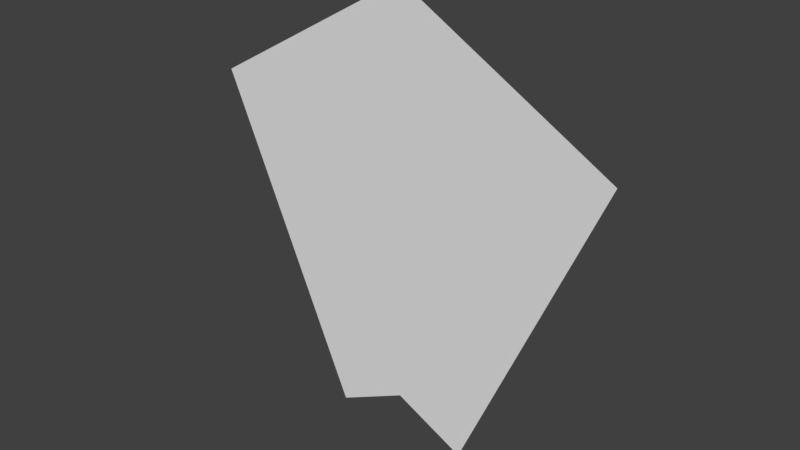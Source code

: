 # Source: TokenCollider.blend  (saved by Blender 2.78.0; exported with 4.5.12 LTS)
import bpy
from mathutils import Matrix  # noqa: F401  (used for matrix-valued properties, if any)

bpy.ops.wm.read_factory_settings(use_empty=True)
scene = bpy.context.scene
scene.name = 'Scene'

# ---- collections
col_collection_1 = bpy.data.collections.new('Collection 1'); scene.collection.children.link(col_collection_1)

# ---- world
world_world = bpy.data.worlds.new('World'); scene.world = world_world
world_world.color = (0.05088, 0.05088, 0.05088)
world_world.use_sun_shadow = False
world_world.sun_shadow_jitter_overblur = 0.0
world_world.cycles.sampling_method = 'MANUAL'

# ---- meshes
me_circle_004 = bpy.data.meshes.new('Circle.004')
me_circle_004.from_pydata([(-1.412e-09, 3.909, 0.0), (-1.364, 3.121, 0.0), (1.364, 3.121, 0.0), (-0.4638, 1.042, 0.0), (0.4638, 1.042, 0.0), (-1.412e-09, 1.275, 0.0)], [], [(0, 2, 4, 5, 3, 1)])
me_circle_004.use_remesh_preserve_volume = False
me_circle_004.use_remesh_preserve_attributes = False
me_circle_004.use_mirror_vertex_groups = False
me_circle_004.update()

# ---- objects
ob_armytoken = bpy.data.objects.new('ArmyToken', me_circle_004)

# ---- transforms, parenting, visibility, modifiers, constraints
ob_armytoken.location = (0.0, 0.0, 0.0)
ob_armytoken.rotation_euler = (1.571, -0.0, 0.0)
ob_armytoken.scale = (0.2, 0.2, 0.2)
ob_armytoken.lineart.crease_threshold = 0.0

# ---- collection membership
col_collection_1.objects.link(ob_armytoken)

# ---- scene / render settings (as saved in the file)
scene.frame_start = 1; scene.frame_end = 250; scene.frame_set(1)
scene.render.engine = 'BLENDER_EEVEE_NEXT'
scene.render.resolution_percentage = 50
scene.render.dither_intensity = 0.0
scene.cycles.use_denoising = False
scene.cycles.samples = 128
scene.cycles.sampling_pattern = 'TABULATED_SOBOL'
scene.cycles.light_sampling_threshold = 0.0
scene.cycles.use_adaptive_sampling = False
scene.cycles.use_light_tree = False
scene.cycles.blur_glossy = 0.0
scene.cycles.sample_clamp_indirect = 0.0
scene.view_settings.view_transform = 'Standard'
bpy.context.view_layer.update()

# ---- added for rendering (the .blend has no active camera and no usable light): camera, sun
cam_auto = bpy.data.cameras.new('AutoCamera')
cam_auto.lens = 50.0
cam_auto.sensor_width = 36.0
cam_auto.clip_end = 1000.0
ob_auto_camera = bpy.data.objects.new('AutoCamera', cam_auto)
scene.collection.objects.link(ob_auto_camera)
ob_auto_camera.location = (0.732243, -0.878691, 1.08092)
ob_auto_camera.rotation_euler = (1.09748, -7.21219e-08, 0.694738)
scene.camera = ob_auto_camera
light_auto_sun = bpy.data.lights.new('AutoSun', 'SUN')
light_auto_sun.energy = 3.0
light_auto_sun.angle = 0.0523599
ob_auto_sun = bpy.data.objects.new('AutoSun', light_auto_sun)
scene.collection.objects.link(ob_auto_sun)
ob_auto_sun.rotation_euler = (0.872665, 0.174533, 0.523599)
bpy.context.view_layer.update()
